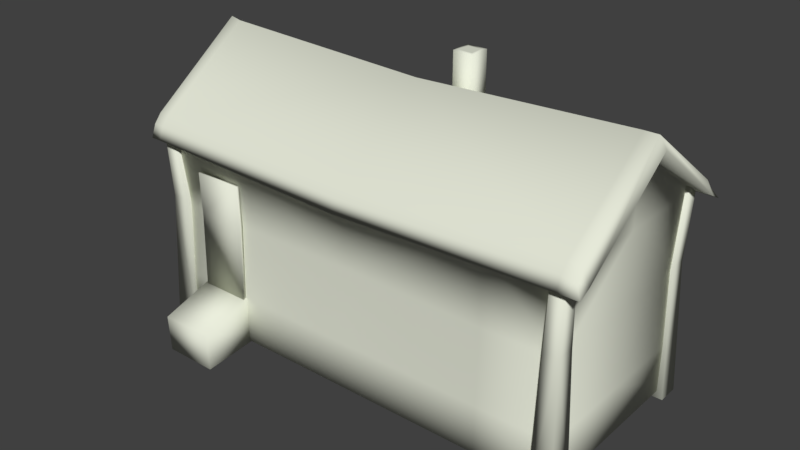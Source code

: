 # Source: house_01.blend  (saved by Blender 2.79.0; exported with 4.5.12 LTS)
import bpy
from mathutils import Matrix  # noqa: F401  (used for matrix-valued properties, if any)

bpy.ops.wm.read_factory_settings(use_empty=True)
scene = bpy.context.scene
scene.name = 'Scene'

# ---- collections
col_collection_1 = bpy.data.collections.new('Collection 1'); scene.collection.children.link(col_collection_1)

# ---- materials (node trees are filled in below, after node groups)
mat_default = bpy.data.materials.new('default')
mat_default.alpha_threshold = 0.0
mat_default.use_transparent_shadow = False
mat_default.diffuse_color = (0.7882, 0.8118, 0.6902, 1.0)
mat_default.specular_color = (0.0, 0.0, 0.0)
mat_default.roughness = 0.5

# ---- material node trees

# ---- world
world_world = bpy.data.worlds.new('World'); scene.world = world_world
world_world.color = (0.05088, 0.05088, 0.05088)
world_world.use_sun_shadow = False
world_world.sun_shadow_jitter_overblur = 0.0
world_world.cycles.sampling_method = 'MANUAL'

# ---- meshes
me_cube_001 = bpy.data.meshes.new('Cube.001')
me_cube_001.from_pydata([(-1.725, -1.375, -1.0), (-0.8457, -0.7915, 18.36), (-1.725, 0.6252, -1.0), (-0.8457, 0.4686, 18.36), (0.6711, -1.375, -1.0), (0.4144, -0.7915, 18.36), (0.6711, 0.6252, -1.0), (0.4144, 0.4686, 18.36), (-1.492, -1.218, 11.43), (-1.492, 0.1854, 11.43), (0.1581, 0.1854, 11.43), (0.1581, -1.218, 11.43), (0.06213, 0.1772, 4.102), (0.06213, -17.71, 4.102), (0.06213, 0.1772, 17.68), (0.06213, -17.71, 17.68), (0.06213, -17.71, 19.05), (0.06213, 0.1772, 19.05), (0.06213, 1.296, 17.08), (0.06213, 0.8393, 18.25), (0.06213, -18.83, 17.08), (0.06213, -18.52, 18.1), (0.06213, -8.768, 25.38), (-20.04, -8.768, 24.62), (-20.04, -18.52, 17.61), (-20.04, -18.83, 16.59), (-20.04, 0.8393, 17.6), (-20.04, 1.296, 16.43), (-20.04, 0.1772, 18.4), (-20.04, -17.71, 18.56), (-20.04, -17.71, 17.68), (-20.04, 0.1772, 17.68), (-20.04, -17.71, 4.102), (-20.04, 0.1772, 4.102), (0.06213, -8.768, 4.102), (0.06213, -8.768, 17.68), (0.06213, -8.768, 23.65), (1.891, 0.1772, 17.68), (1.891, -17.71, 17.68), (1.063, -17.71, 19.05), (1.063, 0.1772, 19.05), (1.063, -8.768, 25.59), (1.891, -8.768, 24.41), (1.063, 1.296, 17.08), (1.063, 0.8393, 18.25), (1.063, -18.52, 18.1), (1.063, -18.83, 17.08), (-19.79, -17.18, 10.89), (-0.148, -17.27, 10.89), (-19.79, -0.3518, 10.89), (-0.148, -0.2619, 10.89), (-6.907, -0.1244, 10.89), (-6.907, 0.1772, 4.102), (-6.907, 0.1772, 17.68), (-6.907, -17.41, 10.89), (-6.907, -17.71, 4.102), (-6.907, -17.71, 17.68), (-0.2197, -8.768, 10.89), (-40.07, 0.1772, 4.102), (-40.07, -17.71, 4.102), (-40.07, 0.1772, 17.68), (-40.07, -17.71, 17.68), (-40.07, -17.71, 19.05), (-40.07, 0.1772, 19.05), (-40.07, 1.296, 17.08), (-40.07, 0.8393, 18.25), (-40.07, -18.83, 17.08), (-40.07, -18.52, 18.1), (-40.07, -8.768, 25.38), (-40.07, -8.768, 4.102), (-40.07, -8.768, 17.68), (-40.07, -8.768, 23.65), (-41.9, 0.1772, 17.68), (-41.9, -17.71, 17.68), (-41.29, -17.71, 18.84), (-41.29, 0.1772, 18.84), (-41.29, -8.768, 25.38), (-41.9, -8.768, 24.41), (-41.9, 1.296, 17.08), (-41.29, 0.8393, 18.04), (-41.29, -18.52, 17.89), (-41.9, -18.83, 17.08), (-39.86, -17.27, 10.89), (-39.86, -0.2619, 10.89), (-33.1, -0.1244, 10.89), (-33.1, 0.1772, 4.102), (-33.1, 0.1772, 17.68), (-33.1, -17.41, 10.89), (-33.1, -17.71, 4.102), (-33.1, -17.71, 17.68), (-39.79, -8.768, 10.89), (-20.04, 0.1772, -0.2999), (-6.907, 0.1772, -0.2999), (-40.07, -8.768, -0.2999), (-33.1, 0.1772, -0.2999), (-33.1, -17.71, -0.2999), (0.06213, 0.1772, -0.2999), (0.06213, -8.768, -0.2999), (-6.907, -17.71, -0.2999), (-20.04, -17.71, -0.2999), (-40.07, -17.71, -0.2999), (0.06213, -17.71, -0.2999), (-40.07, 0.1772, -0.2999), (-38.55, -1.606, -1.0), (-39.13, -0.7274, 18.36), (-40.55, -1.606, -1.0), (-40.39, -0.7274, 18.36), (-38.55, 0.7893, -1.0), (-39.13, 0.5327, 18.36), (-40.55, 0.7893, -1.0), (-40.39, 0.5327, 18.36), (-38.71, -1.374, 11.43), (-40.11, -1.374, 11.43), (-40.11, 0.2763, 11.43), (-38.71, 0.2763, 11.43), (-38.25, -16.13, -0.9583), (-39.13, -16.71, 18.4), (-38.25, -18.13, -0.9583), (-39.13, -17.97, 18.4), (-40.65, -16.13, -0.9583), (-40.39, -16.71, 18.4), (-40.65, -18.13, -0.9583), (-40.39, -17.97, 18.4), (-38.48, -16.28, 11.47), (-38.48, -17.69, 11.47), (-40.13, -17.69, 11.47), (-40.13, -16.28, 11.47), (-1.474, -15.78, -0.8985), (-0.8903, -16.66, 18.46), (0.5264, -15.78, -0.8985), (0.3698, -16.66, 18.46), (-1.474, -18.18, -0.8985), (-0.8903, -17.92, 18.46), (0.5264, -18.18, -0.8985), (0.3698, -17.92, 18.46), (-1.317, -16.01, 11.53), (0.08662, -16.01, 11.53), (0.08662, -17.66, 11.53), (-1.317, -17.66, 11.53), (-8.297, 0.1208, 14.8), (-3.589, 0.1276, 14.8), (-8.307, 0.2152, 4.255), (-3.599, 0.2219, 4.255), (-8.307, 0.03248, 11.21), (-3.599, 0.03924, 11.21), (-8.418, -1.905, -0.2959), (-8.418, -2.009, 4.723), (-8.418, 4.961, -0.9373), (-8.418, 5.113, 2.509), (-3.398, -1.905, -0.2959), (-3.398, -2.009, 4.723), (-3.398, 4.961, -0.9373), (-3.398, 5.113, 2.509), (-21.03, -16.92, 18.28), (-20.69, -16.58, 25.11), (-21.03, -14.92, 18.28), (-20.69, -15.26, 25.11), (-19.03, -16.92, 18.28), (-19.37, -16.58, 25.11), (-19.03, -14.92, 18.28), (-19.37, -15.26, 25.11), (-21.03, -16.92, 25.11), (-21.03, -14.92, 25.11), (-19.03, -14.92, 25.11), (-19.03, -16.92, 25.11), (-8.307, 0.2687, 10.91), (-8.298, 0.357, 14.8), (-3.59, 0.3638, 14.8), (-3.599, 0.2754, 10.91), (-3.599, 0.4581, 3.957), (-8.307, 0.4513, 3.957)], [], [(1, 9, 8), (3, 10, 9), (10, 5, 11), (11, 1, 8), (6, 0, 2), (3, 5, 7), (11, 0, 4), (10, 4, 6), (2, 10, 6), (0, 9, 2), (1, 3, 9), (3, 7, 10), (10, 7, 5), (11, 5, 1), (6, 4, 0), (3, 1, 5), (11, 8, 0), (10, 11, 4), (2, 9, 10), (0, 8, 9), (34, 50, 57), (21, 24, 20), (14, 36, 35), (14, 53, 18), (43, 44, 37), (46, 38, 45), (16, 24, 21), (17, 23, 22), (22, 23, 16), (88, 99, 32), (48, 56, 54), (50, 52, 51), (19, 18, 26), (26, 17, 19), (56, 25, 30), (35, 48, 57), (41, 38, 42), (42, 37, 41), (35, 36, 15), (17, 41, 40), (39, 41, 16), (36, 37, 42), (43, 37, 18), (18, 44, 43), (40, 44, 17), (16, 45, 39), (46, 45, 20), (20, 38, 46), (42, 38, 36), (47, 55, 54), (49, 53, 51), (51, 52, 49), (51, 53, 50), (54, 56, 47), (54, 55, 48), (57, 50, 35), (57, 48, 34), (90, 83, 69), (66, 24, 67), (70, 71, 60), (31, 86, 27), (72, 79, 78), (80, 73, 81), (67, 24, 62), (68, 23, 63), (62, 23, 68), (59, 95, 88), (87, 89, 82), (84, 85, 83), (26, 64, 65), (65, 63, 26), (61, 89, 66), (90, 82, 70), (77, 73, 76), (76, 72, 77), (61, 71, 70), (75, 76, 63), (62, 76, 74), (77, 72, 71), (64, 72, 78), (78, 79, 64), (63, 79, 75), (74, 80, 62), (66, 80, 81), (81, 73, 66), (71, 73, 77), (87, 88, 47), (84, 86, 49), (49, 85, 84), (83, 86, 84), (47, 89, 87), (82, 88, 87), (70, 83, 90), (69, 82, 90), (12, 50, 34), (35, 50, 14), (15, 48, 35), (15, 56, 48), (30, 47, 56), (55, 47, 32), (47, 88, 32), (59, 88, 82), (82, 89, 61), (66, 89, 25), (25, 89, 30), (70, 82, 61), (60, 83, 70), (60, 86, 83), (64, 86, 60), (27, 86, 64), (49, 86, 31), (53, 49, 31), (18, 53, 27), (31, 27, 53), (33, 85, 49), (33, 49, 52), (83, 85, 58), (69, 83, 58), (82, 69, 59), (32, 98, 55), (13, 97, 34), (34, 96, 12), (58, 93, 69), (30, 89, 47), (20, 56, 15), (25, 56, 20), (48, 55, 13), (50, 53, 14), (12, 52, 50), (13, 34, 48), (69, 100, 59), (33, 94, 85), (85, 102, 58), (55, 101, 13), (20, 24, 25), (38, 20, 15), (39, 45, 38), (21, 45, 16), (16, 41, 22), (40, 41, 37), (37, 44, 40), (17, 44, 19), (17, 26, 28), (26, 63, 28), (65, 79, 63), (75, 79, 72), (72, 76, 75), (74, 76, 73), (73, 80, 74), (67, 80, 66), (62, 80, 67), (23, 62, 29), (73, 71, 61), (61, 66, 73), (68, 76, 62), (72, 64, 60), (60, 71, 72), (64, 79, 65), (28, 63, 23), (63, 76, 68), (27, 64, 26), (27, 26, 18), (28, 23, 17), (19, 44, 18), (14, 18, 37), (37, 36, 14), (22, 41, 17), (16, 23, 29), (38, 41, 39), (15, 36, 38), (20, 45, 21), (29, 62, 24), (24, 66, 25), (29, 24, 16), (101, 98, 97), (102, 94, 93), (99, 95, 91), (94, 95, 93), (91, 95, 94), (93, 95, 100), (96, 97, 92), (92, 99, 91), (97, 98, 92), (99, 92, 98), (12, 92, 52), (52, 91, 33), (104, 112, 111), (106, 113, 112), (113, 108, 114), (114, 104, 111), (109, 103, 105), (106, 108, 110), (114, 103, 107), (113, 107, 109), (105, 113, 109), (103, 112, 105), (104, 106, 112), (106, 110, 113), (113, 110, 108), (114, 108, 104), (109, 107, 103), (106, 104, 108), (114, 111, 103), (113, 114, 107), (105, 112, 113), (103, 111, 112), (116, 124, 123), (118, 125, 124), (125, 120, 126), (126, 116, 123), (121, 115, 117), (118, 120, 122), (126, 115, 119), (125, 119, 121), (117, 125, 121), (115, 124, 117), (116, 118, 124), (118, 122, 125), (125, 122, 120), (126, 120, 116), (121, 119, 115), (118, 116, 120), (126, 123, 115), (125, 126, 119), (117, 124, 125), (115, 123, 124), (128, 136, 135), (130, 137, 136), (137, 132, 138), (138, 128, 135), (133, 127, 129), (130, 132, 134), (138, 127, 131), (137, 131, 133), (129, 137, 133), (127, 136, 129), (128, 130, 136), (130, 134, 137), (137, 134, 132), (138, 132, 128), (133, 131, 127), (130, 128, 132), (138, 135, 127), (137, 138, 131), (129, 136, 137), (127, 135, 136), (139, 143, 144), (141, 142, 144), (139, 144, 140), (141, 144, 143), (145, 148, 147), (148, 151, 147), (152, 149, 151), (150, 145, 149), (151, 145, 147), (148, 150, 152), (148, 152, 151), (152, 150, 149), (150, 146, 145), (151, 149, 145), (148, 146, 150), (145, 146, 148), (161, 155, 153), (162, 159, 155), (163, 157, 159), (164, 153, 157), (159, 153, 155), (156, 158, 160), (154, 162, 161), (160, 162, 156), (158, 163, 160), (154, 164, 158), (161, 162, 155), (162, 163, 159), (163, 164, 157), (164, 161, 153), (159, 157, 153), (156, 154, 158), (154, 156, 162), (160, 163, 162), (158, 164, 163), (154, 161, 164), (166, 168, 165), (170, 168, 169), (166, 167, 168), (170, 165, 168), (141, 165, 170), (142, 168, 144), (143, 166, 165), (144, 167, 140), (141, 169, 142), (140, 166, 139), (88, 95, 99), (59, 100, 95), (32, 99, 98), (13, 101, 97), (34, 97, 96), (58, 102, 93), (69, 93, 100), (33, 91, 94), (85, 94, 102), (55, 98, 101), (12, 96, 92), (52, 92, 91), (141, 143, 165), (142, 169, 168), (143, 139, 166), (144, 168, 167), (141, 170, 169), (140, 167, 166)])
me_cube_001.polygons.foreach_set('use_smooth', [True] * 310)
_uv = me_cube_001.uv_layers.new(name='UVMap')
_uv.uv.foreach_set('vector', [0.9836, 0.9511, 0.8689, 0.366, 0.9878, 0.3596, 0.9828, 0.9889, 0.8716, 0.4555, 0.9915, 0.4447, 0.9943, 0.3313, 0.8809, 0.9351, 0.8714, 0.3256, 0.9924, 0.3937, 0.8931, 0.8872, 0.8742, 0.3872, 0.8906, 0.528, 0.9677, 0.6204, 0.8906, 0.6204, 0.9855, 0.5359, 0.8738, 0.6476, 0.8738, 0.5359, 0.9713, 0.9212, 0.8692, 0.3254, 0.9844, 0.3231, 0.9664, 0.9597, 0.876, 0.2395, 0.9919, 0.2395, 0.999, 0.2529, 0.8896, 0.9271, 0.8689, 0.2515, 0.9779, 0.3372, 0.9003, 0.9557, 0.8784, 0.3372, 0.9836, 0.9511, 0.8769, 0.9568, 0.8689, 0.366, 0.9828, 0.9889, 0.8847, 0.9964, 0.863, 0.4546, 0.9943, 0.3313, 0.9913, 0.9402, 0.8809, 0.9351, 0.9924, 0.3937, 0.9834, 0.8922, 0.8931, 0.8872, 0.8906, 0.528, 0.9677, 0.528, 0.9677, 0.6204, 0.9855, 0.5359, 0.9855, 0.6476, 0.8738, 0.6476, 0.9713, 0.9212, 0.8919, 0.9227, 0.8692, 0.3254, 0.9664, 0.9597, 0.8851, 0.9597, 0.876, 0.2395, 0.999, 0.2529, 0.9792, 0.928, 0.8896, 0.9271, 0.9779, 0.3372, 0.9701, 0.9557, 0.9003, 0.9557, 0.593, 0.4618, 0.4387, 0.6545, 0.4389, 0.4617, 0.8222, 0.7053, 0.4285, 0.7053, 0.8222, 0.6844, 0.2846, 0.6643, 0.1496, 0.4613, 0.2849, 0.4615, 0.8372, 0.81, 0.6991, 0.8099, 0.8372, 0.7848, 0.5971, 0.8284, 0.5733, 0.8431, 0.5691, 0.824, 0.1424, 0.7581, 0.1959, 0.7314, 0.1799, 0.7772, 0.8361, 0.7457, 0.4343, 0.7216, 0.836, 0.7208, 0.03966, 0.739, 0.4304, 0.9564, 0.03953, 0.9562, 0.8365, 0.9689, 0.4348, 0.9698, 0.8361, 0.7457, 0.3029, 0.2483, 0.8318, 0.07, 0.8318, 0.2483, 0.8435, 0.4719, 0.7012, 0.615, 0.7012, 0.4719, 0.8496, 0.4486, 0.7078, 0.5911, 0.7078, 0.4486, 0.06722, 0.7029, 0.06732, 0.6776, 0.4375, 0.7043, 0.4305, 0.7145, 0.03966, 0.739, 0.03967, 0.7143, 0.6927, 0.7996, 0.4211, 0.8258, 0.4211, 0.7996, 0.2849, 0.4615, 0.4392, 0.2688, 0.4389, 0.4617, 0.6701, 0.7857, 0.1959, 0.7314, 0.6386, 0.7323, 0.3193, 0.824, 0.5691, 0.824, 0.3014, 0.8478, 0.2849, 0.4615, 0.1496, 0.4613, 0.2851, 0.2586, 0.03966, 0.739, 0.003979, 0.9562, 0.004106, 0.7389, 0.8561, 0.7456, 0.8565, 0.9689, 0.8361, 0.7457, 0.2188, 0.7513, 0.654, 0.8254, 0.2009, 0.8295, 0.7053, 0.7919, 0.654, 0.8254, 0.7053, 0.7513, 0.06732, 0.6776, 0.03354, 0.7027, 0.03364, 0.6775, 0.004106, 0.7389, 0.00412, 0.7143, 0.03966, 0.739, 0.8361, 0.7457, 0.856, 0.7208, 0.8561, 0.7456, 0.8418, 0.6844, 0.8418, 0.7053, 0.8222, 0.6844, 0.159, 0.7619, 0.2146, 0.8419, 0.159, 0.8057, 0.7042, 0.8464, 0.2146, 0.8419, 0.6849, 0.7619, 0.4301, 0.4719, 0.7012, 0.3289, 0.7012, 0.4719, 0.4378, 0.4487, 0.7078, 0.3062, 0.7078, 0.4486, 0.7078, 0.4486, 0.7078, 0.5911, 0.4378, 0.4487, 0.7078, 0.4486, 0.7078, 0.3062, 0.8496, 0.4486, 0.7012, 0.4719, 0.7012, 0.615, 0.4301, 0.4719, 0.7012, 0.4719, 0.7012, 0.3289, 0.8435, 0.4719, 0.4389, 0.4617, 0.4387, 0.6545, 0.2849, 0.4615, 0.4389, 0.4617, 0.4392, 0.2688, 0.593, 0.4618, 0.5226, 0.4606, 0.5227, 0.6545, 0.3677, 0.4607, 0.03631, 0.6844, 0.4285, 0.7053, 0.03631, 0.7053, 0.6774, 0.4605, 0.8134, 0.4605, 0.6775, 0.6644, 0.4387, 0.8098, 0.1798, 0.8097, 0.4387, 0.7847, 0.6197, 0.7791, 0.6326, 0.7442, 0.6683, 0.7747, 0.1909, 0.7447, 0.2111, 0.7785, 0.1628, 0.7738, 0.03607, 0.723, 0.4343, 0.7216, 0.03631, 0.7477, 0.8197, 0.9566, 0.4304, 0.9564, 0.8198, 0.7394, 0.03631, 0.7477, 0.4348, 0.9698, 0.03527, 0.9698, 0.02056, 0.2483, 0.3029, 0.07, 0.3029, 0.2483, 0.15, 0.4719, 0.15, 0.615, 0.007659, 0.4719, 0.1589, 0.4487, 0.1589, 0.5912, 0.01712, 0.4487, 0.4375, 0.7043, 0.8064, 0.6806, 0.8063, 0.7058, 0.8198, 0.7148, 0.8198, 0.7394, 0.4305, 0.7145, 0.006976, 0.7996, 0.1511, 0.7996, 0.006976, 0.8258, 0.5226, 0.4606, 0.5225, 0.2667, 0.6774, 0.4605, 0.6391, 0.7785, 0.2111, 0.7785, 0.6614, 0.7408, 0.1677, 0.7362, 0.6197, 0.7791, 0.1897, 0.7743, 0.6773, 0.2567, 0.8134, 0.4605, 0.6774, 0.4605, 0.8554, 0.7394, 0.8553, 0.9567, 0.8198, 0.7394, 0.03631, 0.7477, 0.01068, 0.9671, 0.01184, 0.7449, 0.1296, 0.751, 0.6546, 0.7558, 0.1503, 0.8416, 0.7142, 0.8416, 0.6546, 0.7558, 0.7142, 0.7558, 0.8401, 0.6807, 0.84, 0.706, 0.8064, 0.6806, 0.8198, 0.7394, 0.8554, 0.7148, 0.8554, 0.7394, 0.01184, 0.7449, 0.0115, 0.7201, 0.03631, 0.7477, 0.03631, 0.6844, 0.01238, 0.7013, 0.0004963, 0.6843, 0.2037, 0.7601, 0.2509, 0.7605, 0.2031, 0.8283, 0.6509, 0.832, 0.2509, 0.7605, 0.668, 0.7601, 0.15, 0.4719, 0.15, 0.3289, 0.4301, 0.4719, 0.1589, 0.4487, 0.1589, 0.3062, 0.4378, 0.4487, 0.4378, 0.4487, 0.1589, 0.5912, 0.1589, 0.4487, 0.01712, 0.4487, 0.1589, 0.3062, 0.1589, 0.4487, 0.4301, 0.4719, 0.15, 0.615, 0.15, 0.4719, 0.007659, 0.4719, 0.15, 0.3289, 0.15, 0.4719, 0.6774, 0.4605, 0.5227, 0.6545, 0.5226, 0.4606, 0.3677, 0.4607, 0.5225, 0.2667, 0.5226, 0.4606, 0.5927, 0.6647, 0.4387, 0.6545, 0.593, 0.4618, 0.2849, 0.4615, 0.4387, 0.6545, 0.2846, 0.6643, 0.2851, 0.2586, 0.4392, 0.2688, 0.2849, 0.4615, 0.8478, 0.6151, 0.7012, 0.615, 0.8435, 0.4719, 0.4248, 0.6152, 0.4301, 0.4719, 0.7012, 0.615, 0.7012, 0.3289, 0.4301, 0.4719, 0.4248, 0.3287, 0.4301, 0.4719, 0.15, 0.3289, 0.4248, 0.3287, 0.003346, 0.3287, 0.15, 0.3289, 0.007659, 0.4719, 0.007659, 0.4719, 0.15, 0.615, 0.003344, 0.6151, 0.006976, 0.8258, 0.1511, 0.7996, 0.4211, 0.8258, 0.4211, 0.8258, 0.1511, 0.7996, 0.4211, 0.7996, 0.6774, 0.4605, 0.5225, 0.2667, 0.6773, 0.2567, 0.6775, 0.6644, 0.5227, 0.6545, 0.6774, 0.4605, 0.01281, 0.3061, 0.1589, 0.3062, 0.01712, 0.4487, 0.0417, 0.7845, 0.1798, 0.8097, 0.04169, 0.8097, 0.4387, 0.7847, 0.1798, 0.8097, 0.0417, 0.7845, 0.4378, 0.4487, 0.1589, 0.3062, 0.4325, 0.306, 0.7078, 0.3062, 0.4378, 0.4487, 0.4325, 0.306, 0.8372, 0.7848, 0.6991, 0.8099, 0.4387, 0.7847, 0.4387, 0.8098, 0.4387, 0.7847, 0.6991, 0.8099, 0.4325, 0.5913, 0.1589, 0.5912, 0.4378, 0.4487, 0.4325, 0.5913, 0.4378, 0.4487, 0.7078, 0.5911, 0.01712, 0.4487, 0.1589, 0.5912, 0.01283, 0.5913, 0.3677, 0.4607, 0.5227, 0.6545, 0.3678, 0.6646, 0.5225, 0.2667, 0.3677, 0.4607, 0.3677, 0.2568, 0.009788, 0.2438, 0.5764, 0.05394, 0.5764, 0.2438, 0.005378, 0.2501, 0.4016, 0.05511, 0.4016, 0.2501, 0.4016, 0.2501, 0.7978, 0.05511, 0.7978, 0.2501, 0.02107, 0.251, 0.4031, 0.05812, 0.405, 0.247, 0.4248, 0.6152, 0.15, 0.615, 0.4301, 0.4719, 0.8368, 0.8258, 0.6927, 0.7996, 0.8368, 0.7996, 0.4211, 0.8258, 0.6927, 0.7996, 0.8368, 0.8258, 0.8435, 0.4719, 0.7012, 0.3289, 0.8478, 0.3287, 0.8496, 0.4486, 0.7078, 0.3062, 0.8538, 0.306, 0.8539, 0.5912, 0.7078, 0.5911, 0.8496, 0.4486, 0.5932, 0.259, 0.593, 0.4618, 0.4392, 0.2688, 0.405, 0.247, 0.787, 0.05417, 0.7889, 0.2431, -0.001229, 0.2425, 0.5624, 0.05161, 0.5627, 0.2417, 0.5627, 0.2417, 0.8634, 0.0512, 0.8637, 0.2413, 0.5764, 0.2438, 0.877, 0.05394, 0.877, 0.2438, 0.8222, 0.6844, 0.4285, 0.7053, 0.4285, 0.6844, 0.2146, 0.8419, 0.159, 0.7619, 0.2146, 0.7619, 0.2284, 0.7857, 0.1799, 0.7772, 0.1959, 0.7314, 0.836, 0.7208, 0.856, 0.7208, 0.8361, 0.7457, 0.8361, 0.7457, 0.8565, 0.9689, 0.8365, 0.9689, 0.5507, 0.8485, 0.3014, 0.8478, 0.5691, 0.824, 0.5691, 0.824, 0.5733, 0.8431, 0.5507, 0.8485, 0.03966, 0.739, 0.00412, 0.7143, 0.03967, 0.7143, 0.03966, 0.739, 0.4305, 0.7145, 0.4305, 0.7392, 0.4305, 0.7145, 0.8198, 0.7394, 0.4305, 0.7392, 0.8198, 0.7148, 0.8554, 0.7148, 0.8198, 0.7394, 0.5935, 0.7362, 0.6326, 0.7442, 0.6197, 0.7791, 0.6197, 0.7791, 0.1677, 0.7362, 0.5935, 0.7362, 0.2377, 0.7362, 0.6614, 0.7408, 0.2111, 0.7785, 0.2111, 0.7785, 0.1909, 0.7447, 0.2377, 0.7362, 0.03631, 0.7053, 0.01238, 0.7013, 0.03631, 0.6844, 0.03631, 0.7477, 0.0115, 0.7201, 0.03607, 0.723, 0.4348, 0.9698, 0.03631, 0.7477, 0.4344, 0.7465, 0.2509, 0.7605, 0.6509, 0.832, 0.2504, 0.8287, 0.2504, 0.8287, 0.2031, 0.8283, 0.2509, 0.7605, 0.03527, 0.9698, 0.01068, 0.9671, 0.03631, 0.7477, 0.6546, 0.7558, 0.7142, 0.8416, 0.6546, 0.8416, 0.6546, 0.8416, 0.1503, 0.8416, 0.6546, 0.7558, 0.8064, 0.6806, 0.84, 0.706, 0.8063, 0.7058, 0.4305, 0.7392, 0.8198, 0.7394, 0.4304, 0.9564, 0.8198, 0.7394, 0.8553, 0.9567, 0.8197, 0.9566, 0.4376, 0.6791, 0.8064, 0.6806, 0.4375, 0.7043, 0.4376, 0.6791, 0.4375, 0.7043, 0.06732, 0.6776, 0.4305, 0.7392, 0.4304, 0.9564, 0.03966, 0.739, 0.06722, 0.7029, 0.03354, 0.7027, 0.06732, 0.6776, 0.654, 0.7513, 0.7053, 0.7513, 0.654, 0.8254, 0.654, 0.8254, 0.2188, 0.7513, 0.654, 0.7513, 0.03953, 0.9562, 0.003979, 0.9562, 0.03966, 0.739, 0.8361, 0.7457, 0.4348, 0.9698, 0.4344, 0.7465, 0.1959, 0.7314, 0.6701, 0.7857, 0.2284, 0.7857, 0.2146, 0.7619, 0.6849, 0.7619, 0.2146, 0.8419, 0.8222, 0.6844, 0.8418, 0.7053, 0.8222, 0.7053, 0.4344, 0.7465, 0.03631, 0.7477, 0.4343, 0.7216, 0.4285, 0.7053, 0.03631, 0.6844, 0.4285, 0.6844, 0.4344, 0.7465, 0.4343, 0.7216, 0.8361, 0.7457, 0.6921, 0.2308, 0.6084, 0.2308, 0.6921, 0.1233, 0.2102, 0.01593, 0.2939, 0.01593, 0.2102, 0.1233, 0.4507, 0.2308, 0.2939, 0.2308, 0.4507, 0.01593, 0.2939, 0.01593, 0.2939, 0.2308, 0.2102, 0.1233, 0.4507, 0.01593, 0.2939, 0.2308, 0.2939, 0.01593, 0.2102, 0.1233, 0.2939, 0.2308, 0.2102, 0.2308, 0.6921, 0.01593, 0.6921, 0.1233, 0.6084, 0.01593, 0.6084, 0.01593, 0.4507, 0.2308, 0.4507, 0.01593, 0.6921, 0.1233, 0.6084, 0.2308, 0.6084, 0.01593, 0.4507, 0.2308, 0.6084, 0.01593, 0.6084, 0.2308, 0.003234, 0.2459, 0.2985, 0.0604, 0.298, 0.2466, 0.298, 0.2466, 0.854, 0.06174, 0.8536, 0.2479, 0.9836, 0.9511, 0.8689, 0.366, 0.9878, 0.3596, 0.9828, 0.9889, 0.8723, 0.4536, 0.9915, 0.4447, 0.9943, 0.3313, 0.8809, 0.9351, 0.8714, 0.3256, 0.9924, 0.3937, 0.8931, 0.8872, 0.8742, 0.3872, 0.8906, 0.528, 0.9677, 0.6204, 0.8906, 0.6204, 0.9855, 0.5359, 0.8738, 0.6476, 0.8738, 0.5359, 0.9713, 0.9212, 0.8692, 0.3254, 0.9844, 0.3231, 0.9664, 0.9597, 0.876, 0.2395, 0.9919, 0.2395, 0.999, 0.2529, 0.8896, 0.9271, 0.8689, 0.2515, 0.9779, 0.3372, 0.9003, 0.9557, 0.8784, 0.3372, 0.9836, 0.9511, 0.8769, 0.9568, 0.8689, 0.366, 0.9828, 0.9889, 0.8847, 0.9964, 0.8723, 0.4536, 0.9943, 0.3313, 0.9913, 0.9402, 0.8809, 0.9351, 0.9924, 0.3937, 0.9834, 0.8922, 0.8931, 0.8872, 0.8906, 0.528, 0.9677, 0.528, 0.9677, 0.6204, 0.9855, 0.5359, 0.9855, 0.6476, 0.8738, 0.6476, 0.9713, 0.9212, 0.8919, 0.9227, 0.8692, 0.3254, 0.9664, 0.9597, 0.8851, 0.9597, 0.876, 0.2395, 0.999, 0.2529, 0.9792, 0.928, 0.8896, 0.9271, 0.9779, 0.3372, 0.9701, 0.9557, 0.9003, 0.9557, 0.9836, 0.9511, 0.8689, 0.366, 0.9878, 0.3596, 0.9828, 0.9889, 0.8708, 0.4522, 0.9915, 0.4447, 0.9943, 0.3313, 0.8809, 0.9351, 0.8714, 0.3256, 0.9924, 0.3937, 0.8931, 0.8872, 0.8742, 0.3872, 0.8906, 0.528, 0.9677, 0.6204, 0.8906, 0.6204, 0.9855, 0.5359, 0.8738, 0.6476, 0.8738, 0.5359, 0.9713, 0.9212, 0.8692, 0.3254, 0.9844, 0.3231, 0.9664, 0.9597, 0.876, 0.2395, 0.9919, 0.2395, 0.999, 0.2529, 0.8896, 0.9271, 0.8689, 0.2515, 0.9779, 0.3372, 0.9003, 0.9557, 0.8784, 0.3372, 0.9836, 0.9511, 0.8769, 0.9568, 0.8689, 0.366, 0.9828, 0.9889, 0.8847, 0.9964, 0.8708, 0.4522, 0.9943, 0.3313, 0.9913, 0.9402, 0.8809, 0.9351, 0.9924, 0.3937, 0.9834, 0.8922, 0.8931, 0.8872, 0.8906, 0.528, 0.9677, 0.528, 0.9677, 0.6204, 0.9855, 0.5359, 0.9855, 0.6476, 0.8738, 0.6476, 0.9713, 0.9212, 0.8919, 0.9227, 0.8692, 0.3254, 0.9664, 0.9597, 0.8851, 0.9597, 0.876, 0.2395, 0.999, 0.2529, 0.9792, 0.928, 0.8896, 0.9271, 0.9779, 0.3372, 0.9701, 0.9557, 0.9003, 0.9557, 0.9789, 0.9213, 0.8745, 0.3885, 0.9827, 0.3827, 0.9782, 0.9557, 0.8691, 0.4692, 0.9861, 0.4602, 0.9887, 0.3569, 0.8854, 0.9068, 0.8767, 0.3518, 0.9869, 0.4138, 0.8965, 0.8631, 0.8793, 0.4079, 0.8942, 0.5361, 0.9644, 0.6202, 0.8942, 0.6202, 0.9807, 0.5433, 0.8789, 0.645, 0.8789, 0.5433, 0.9677, 0.8941, 0.8747, 0.3515, 0.9796, 0.3495, 0.9632, 0.9291, 0.881, 0.2734, 0.9864, 0.2734, 0.9929, 0.2856, 0.8933, 0.8994, 0.8744, 0.2843, 0.9737, 0.3623, 0.903, 0.9255, 0.8831, 0.3623, 0.9789, 0.9213, 0.8817, 0.9265, 0.8745, 0.3885, 0.9782, 0.9557, 0.8888, 0.9626, 0.8691, 0.4692, 0.9887, 0.3569, 0.9859, 0.9114, 0.8854, 0.9068, 0.9869, 0.4138, 0.9787, 0.8677, 0.8965, 0.8631, 0.8942, 0.5361, 0.9644, 0.5361, 0.9644, 0.6202, 0.9807, 0.5433, 0.9807, 0.645, 0.8789, 0.645, 0.9677, 0.8941, 0.8954, 0.8955, 0.8747, 0.3515, 0.9632, 0.9291, 0.8892, 0.9291, 0.881, 0.2734, 0.9929, 0.2856, 0.9749, 0.9003, 0.8933, 0.8994, 0.9737, 0.3623, 0.9666, 0.9255, 0.903, 0.9255, 0.9771, 0.217, 0.9777, 0.1492, 0.8895, 0.1498, 0.9783, 0.01725, 0.8913, 0.01725, 0.8895, 0.1498, 0.9771, 0.217, 0.8895, 0.1498, 0.8913, 0.2151, 0.9783, 0.01725, 0.8895, 0.1498, 0.9777, 0.1492, 0.3312, 0.2185, 0.5715, 0.0954, 0.5776, 0.2185, 0.4542, 0.2132, 0.1986, 0.03377, 0.456, 0.03639, 0.5792, 0.1631, 0.3392, 0.03461, 0.5876, 0.03911, 0.5264, 0.2354, 0.2939, 0.002874, 0.5264, 0.002874, 0.6393, 0.2335, 0.3647, 0.03357, 0.6393, 0.03357, 0.2088, 0.201, 0.3462, -0.003177, 0.3462, 0.201, 0.4542, 0.2132, 0.1968, 0.2106, 0.1986, 0.03377, 0.5792, 0.1631, 0.3154, 0.2139, 0.3392, 0.03461, 0.5264, 0.2354, 0.2939, 0.2354, 0.2939, 0.002874, 0.6393, 0.2335, 0.3647, 0.2335, 0.3647, 0.03357, 0.2088, 0.201, 0.2088, -0.003177, 0.3462, -0.003177, 0.3312, 0.2185, 0.3108, 0.0403, 0.5715, 0.0954, 0.3547, 0.2376, 0.2957, 0.004506, 0.349, 0.003195, 0.3619, 0.2427, 0.2894, -0.005568, 0.3619, -0.005568, 0.3404, 0.2415, 0.2715, 0.005534, 0.3404, 0.005534, 0.3602, 0.2443, 0.2911, 0.007638, 0.3602, 0.007638, 0.4853, 0.02255, 0.2735, 0.2343, 0.2735, 0.02255, 0.9334, 0.1683, 0.9506, 0.1511, 0.9506, 0.1683, 0.6094, 0.2165, 0.705, 0.2359, 0.59, 0.2359, 0.4698, 0.2206, 0.3764, 0.2396, 0.3954, 0.2206, 0.5127, 0.2395, 0.618, 0.2181, 0.5966, 0.2395, 0.5215, 0.2391, 0.6166, 0.2197, 0.5973, 0.2391, 0.3547, 0.2376, 0.3015, 0.2389, 0.2957, 0.004506, 0.3619, 0.2427, 0.2894, 0.2427, 0.2894, -0.005568, 0.3404, 0.2415, 0.2715, 0.2415, 0.2715, 0.005534, 0.3602, 0.2443, 0.2911, 0.2443, 0.2911, 0.007638, 0.4853, 0.02255, 0.4853, 0.2343, 0.2735, 0.2343, 0.9334, 0.1683, 0.9334, 0.1511, 0.9506, 0.1511, 0.6094, 0.2165, 0.6855, 0.2165, 0.705, 0.2359, 0.4698, 0.2206, 0.4889, 0.2396, 0.3764, 0.2396, 0.5127, 0.2395, 0.4913, 0.2181, 0.618, 0.2181, 0.5215, 0.2391, 0.5022, 0.2197, 0.6166, 0.2197, 0.9771, 0.217, 0.8895, 0.1498, 0.9777, 0.1492, 0.9783, 0.01725, 0.8895, 0.1498, 0.8913, 0.01725, 0.9771, 0.217, 0.8913, 0.2151, 0.8895, 0.1498, 0.9783, 0.01725, 0.9777, 0.1492, 0.8895, 0.1498, 0.9783, 0.01725, 0.9777, 0.1492, 0.9783, 0.01725, 0.8913, 0.01725, 0.8895, 0.1498, 0.8895, 0.1498, 0.9777, 0.1492, 0.9771, 0.217, 0.9777, 0.1492, 0.8895, 0.1498, 0.8913, 0.2151, 0.8913, 0.2151, 0.9783, 0.01725, 0.8913, 0.01725, 0.8913, 0.01725, 0.8913, 0.2151, 0.9771, 0.217, 0.9771, 0.217, 0.3029, 0.2483, 0.3029, 0.07, 0.8318, 0.07, 0.02056, 0.2483, 0.02056, 0.07, 0.3029, 0.07, 0.009788, 0.2438, 0.009788, 0.05394, 0.5764, 0.05394, 0.005378, 0.2501, 0.005378, 0.05511, 0.4016, 0.05511, 0.4016, 0.2501, 0.4016, 0.05511, 0.7978, 0.05511, 0.02107, 0.251, 0.01913, 0.06207, 0.4031, 0.05812, 0.405, 0.247, 0.4031, 0.05812, 0.787, 0.05417, -0.001229, 0.2425, -0.001492, 0.05239, 0.5624, 0.05161, 0.5627, 0.2417, 0.5624, 0.05161, 0.8634, 0.0512, 0.5764, 0.2438, 0.5764, 0.05394, 0.877, 0.05394, 0.003234, 0.2459, 0.003684, 0.05968, 0.2985, 0.0604, 0.298, 0.2466, 0.2985, 0.0604, 0.854, 0.06174, 0.9783, 0.01725, 0.9777, 0.1492, 0.9777, 0.1492, 0.8913, 0.01725, 0.8913, 0.01725, 0.8895, 0.1498, 0.9777, 0.1492, 0.9771, 0.217, 0.9771, 0.217, 0.8895, 0.1498, 0.8895, 0.1498, 0.8913, 0.2151, 0.9783, 0.01725, 0.9783, 0.01725, 0.8913, 0.01725, 0.8913, 0.2151, 0.8913, 0.2151, 0.9771, 0.217])
me_cube_001.materials.append(mat_default)
me_cube_001.use_remesh_preserve_volume = False
me_cube_001.use_remesh_preserve_attributes = False
me_cube_001.use_mirror_vertex_groups = False
me_cube_001.update()

# ---- objects
ob_cube = bpy.data.objects.new('Cube', me_cube_001)
ob_prop_barrel_2 = bpy.data.objects.new('prop_barrel-2', None)
ob_prop_barrel_1 = bpy.data.objects.new('prop_barrel-1', None)
ob_prop_smoke = bpy.data.objects.new('prop_smoke', None)

# ---- transforms, parenting, visibility, modifiers, constraints
ob_cube.location = (-7.318, -2.35, -1.138)
ob_cube.rotation_euler = (0.0, -0.0, 3.142)
ob_cube.scale = (0.3779, 0.3779, 0.3779)
ob_cube.lineart.crease_threshold = 0.0
ob_prop_barrel_2.parent = ob_cube
ob_prop_barrel_2.matrix_parent_inverse = Matrix(((-2.646, 3.996e-07, 0.0, -19.36), (-3.576e-07, -2.646, 0.0, -6.218), (0.0, 0.0, 2.646, 3.012), (0.0, 0.0, 0.0, 1.0)))
ob_prop_barrel_2.location = (-8.214, 1.302, 0.02211)
ob_prop_barrel_2.rotation_euler = (0.0, -0.0, 0.6966)
ob_prop_barrel_2.empty_image_offset = (0.0, 0.0)
ob_prop_barrel_2.lineart.crease_threshold = 0.0
ob_prop_barrel_1.parent = ob_cube
ob_prop_barrel_1.matrix_parent_inverse = Matrix(((-2.646, 3.996e-07, 0.0, -19.36), (-3.576e-07, -2.646, 0.0, -6.218), (0.0, 0.0, 2.646, 3.012), (0.0, 0.0, 0.0, 1.0)))
ob_prop_barrel_1.location = (-8.275, -0.4951, 0.02211)
ob_prop_barrel_1.empty_image_offset = (0.0, 0.0)
ob_prop_barrel_1.lineart.crease_threshold = 0.0
ob_prop_smoke.parent = ob_cube
ob_prop_smoke.matrix_parent_inverse = Matrix(((2.146, 0.0, 0.0, -19.38), (0.0, 2.146, 0.0, -8.768), (0.0, 0.0, 2.146, 3.149), (0.0, 0.0, 0.0, 1.0)))
ob_prop_smoke.location = (-0.2997, -3.34, 10.15)
ob_prop_smoke.empty_image_offset = (0.0, 0.0)
ob_prop_smoke.lineart.crease_threshold = 0.0

# ---- collection membership
col_collection_1.objects.link(ob_cube)
col_collection_1.objects.link(ob_prop_barrel_2)
col_collection_1.objects.link(ob_prop_barrel_1)
col_collection_1.objects.link(ob_prop_smoke)

# ---- scene / render settings (as saved in the file)
scene.frame_start = 1; scene.frame_end = 250; scene.frame_set(1)
scene.render.engine = 'BLENDER_EEVEE_NEXT'
scene.render.resolution_percentage = 50
scene.render.dither_intensity = 0.0
scene.cycles.use_denoising = False
scene.cycles.samples = 128
scene.cycles.sampling_pattern = 'TABULATED_SOBOL'
scene.cycles.use_adaptive_sampling = False
scene.cycles.use_light_tree = False
scene.cycles.blur_glossy = 0.0
scene.cycles.sample_clamp_indirect = 0.0
scene.view_settings.view_transform = 'Standard'
bpy.context.view_layer.update()

# ---- added for rendering (the .blend has no active camera and no usable light): camera, sun
cam_auto = bpy.data.cameras.new('AutoCamera')
cam_auto.lens = 50.0
cam_auto.sensor_width = 36.0
cam_auto.clip_end = 1000.0
ob_auto_camera = bpy.data.objects.new('AutoCamera', cam_auto)
scene.collection.objects.link(ob_auto_camera)
ob_auto_camera.location = (20.0138, -23.4843, 19.3264)
ob_auto_camera.rotation_euler = (1.09748, -7.21219e-08, 0.694738)
scene.camera = ob_auto_camera
light_auto_sun = bpy.data.lights.new('AutoSun', 'SUN')
light_auto_sun.energy = 3.0
light_auto_sun.angle = 0.0523599
ob_auto_sun = bpy.data.objects.new('AutoSun', light_auto_sun)
scene.collection.objects.link(ob_auto_sun)
ob_auto_sun.rotation_euler = (0.872665, 0.174533, 0.523599)
bpy.context.view_layer.update()
